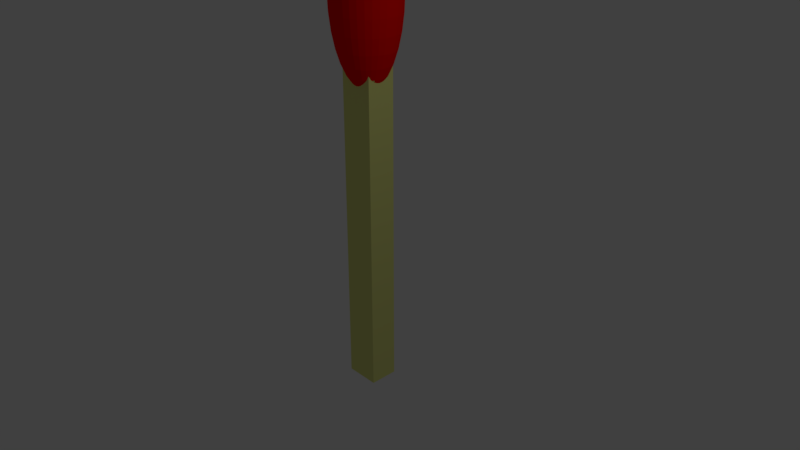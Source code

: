 # Source: fosforo.blend  (saved by Blender 2.79.0; exported with 4.5.12 LTS)
import bpy
from mathutils import Matrix  # noqa: F401  (used for matrix-valued properties, if any)

bpy.ops.wm.read_factory_settings(use_empty=True)
scene = bpy.context.scene
scene.name = 'Scene'

# ---- collections
col_collection_1 = bpy.data.collections.new('Collection 1'); scene.collection.children.link(col_collection_1)

# ---- materials (node trees are filled in below, after node groups)
mat_material = bpy.data.materials.new('Material')
mat_material.alpha_threshold = 0.0
mat_material.use_transparent_shadow = False
mat_material.diffuse_color = (0.7827, 0.8, 0.2571, 1.0)
mat_material.roughness = 0.5
mat_material.line_color = (0.0, 0.0, 0.0, 1.0)
mat_material_001 = bpy.data.materials.new('Material.001')
mat_material_001.alpha_threshold = 0.0
mat_material_001.use_transparent_shadow = False
mat_material_001.diffuse_color = (1.0, 0.001586, 0.0, 1.0)
mat_material_001.roughness = 0.5

# ---- material node trees

# ---- world
world_world = bpy.data.worlds.new('World'); scene.world = world_world
world_world.color = (0.05088, 0.05088, 0.05088)
world_world.use_sun_shadow = False
world_world.sun_shadow_jitter_overblur = 0.0
world_world.cycles.sampling_method = 'MANUAL'

# ---- cameras
cam_camera = bpy.data.cameras.new('Camera')
cam_camera.clip_end = 100.0
cam_camera.lens = 35.0
cam_camera.sensor_width = 32.0
cam_camera.sensor_height = 18.0
cam_camera.ortho_scale = 7.314
cam_camera.dof.focus_distance = 0.0
cam_camera.dof.aperture_fstop = 128.0

# ---- lights
light_lamp = bpy.data.lights.new('Lamp', 'POINT')
light_lamp.transmission_factor = 0.0
light_lamp.cutoff_distance = 30.0
light_lamp.energy = 100.0
light_lamp.shadow_buffer_clip_start = 1.001
light_lamp.shadow_soft_size = 0.1
light_lamp.shadow_maximum_resolution = 0.006
light_lamp.use_absolute_resolution = True

# ---- meshes
me_cube = bpy.data.meshes.new('Cube')
me_cube.from_pydata([(0.7452, 0.8125, -1.0), (0.7452, -0.8125, -1.0), (-0.7452, -0.8125, -1.0), (-0.7452, 0.8125, -1.0), (0.7452, 0.8125, 1.0), (0.7452, -0.8125, 1.0), (-0.7452, -0.8125, 1.0), (-0.7452, 0.8125, 1.0), (0.03958, 0.2746, 1.195), (0.03958, 0.62, 1.172), (0.03958, 0.9383, 1.135), (0.03958, 1.217, 1.084), (0.03958, 1.446, 1.023), (0.03958, 1.616, 0.9529), (0.03958, 1.721, 0.8768), (0.03958, 1.757, 0.7978), (0.03958, 1.721, 0.7187), (0.03958, 0.9383, 0.4607), (0.09594, 0.2677, 1.195), (0.1501, 0.6065, 1.172), (0.2001, 0.9187, 1.135), (0.2438, 1.192, 1.084), (0.2798, 1.417, 1.023), (0.3065, 1.584, 0.9529), (0.3229, 1.687, 0.8768), (0.3285, 1.721, 0.7978), (0.3229, 1.687, 0.7187), (0.3065, 1.584, 0.6427), (0.2798, 1.417, 0.5726), (0.2438, 1.192, 0.5112), (0.2001, 0.9187, 0.4607), (0.1501, 0.6065, 0.4233), (0.09594, 0.2677, 0.4002), (0.1501, 0.2473, 1.195), (0.2564, 0.5664, 1.172), (0.3544, 0.8605, 1.135), (0.4403, 1.118, 1.084), (0.5107, 1.33, 1.023), (0.5631, 1.487, 0.9529), (0.5954, 1.584, 0.8768), (0.6062, 1.616, 0.7978), (0.5954, 1.584, 0.7187), (0.5631, 1.487, 0.6427), (0.5107, 1.33, 0.5726), (0.4403, 1.118, 0.5112), (0.3544, 0.8605, 0.4607), (0.2564, 0.5664, 0.4233), (0.1501, 0.2472, 0.4002), (0.2001, 0.2141, 1.195), (0.3544, 0.5012, 1.172), (0.4966, 0.7659, 1.135), (0.6213, 0.9979, 1.084), (0.7236, 1.188, 1.023), (0.7996, 1.33, 0.9529), (0.8464, 1.417, 0.8768), (0.8623, 1.446, 0.7978), (0.8464, 1.417, 0.7187), (0.7996, 1.33, 0.6427), (0.7236, 1.188, 0.5726), (0.6213, 0.9979, 0.5112), (0.4966, 0.7659, 0.4607), (0.3544, 0.5012, 0.4233), (0.2001, 0.2141, 0.4002), (0.2439, 0.1694, 1.195), (0.4403, 0.4136, 1.172), (0.6213, 0.6387, 1.135), (0.78, 0.836, 1.084), (0.9102, 0.9979, 1.023), (1.007, 1.118, 0.9529), (1.067, 1.192, 0.8768), (1.087, 1.217, 0.7978), (1.067, 1.192, 0.7187), (1.007, 1.118, 0.6427), (0.9102, 0.9979, 0.5726), (0.78, 0.836, 0.5112), (0.6213, 0.6387, 0.4607), (0.4403, 0.4136, 0.4233), (0.2438, 0.1694, 0.4002), (0.2798, 0.115, 1.195), (0.5107, 0.3068, 1.172), (0.7236, 0.4837, 1.135), (0.9102, 0.6387, 1.084), (1.063, 0.7659, 1.023), (1.177, 0.8605, 0.9529), (1.247, 0.9187, 0.8768), (1.271, 0.9383, 0.7978), (1.247, 0.9187, 0.7187), (1.177, 0.8605, 0.6427), (1.063, 0.7659, 0.5726), (0.9102, 0.6387, 0.5112), (0.7236, 0.4837, 0.4607), (0.5107, 0.3068, 0.4233), (0.2798, 0.115, 0.4002), (0.3065, 0.05285, 1.195), (0.5631, 0.185, 1.172), (0.7996, 0.3068, 1.135), (1.007, 0.4136, 1.084), (1.177, 0.5012, 1.023), (1.303, 0.5664, 0.9529), (1.381, 0.6065, 0.8768), (1.408, 0.62, 0.7978), (1.381, 0.6065, 0.7187), (1.303, 0.5664, 0.6427), (1.177, 0.5012, 0.5726), (1.007, 0.4136, 0.5112), (0.7996, 0.3068, 0.4607), (0.5631, 0.185, 0.4233), (0.3065, 0.05285, 0.4002), (0.3229, -0.01453, 1.195), (0.5954, 0.05285, 1.172), (0.8464, 0.115, 1.135), (1.067, 0.1694, 1.084), (1.247, 0.2141, 1.023), (1.381, 0.2472, 0.9529), (1.464, 0.2677, 0.8768), (1.492, 0.2746, 0.7978), (1.464, 0.2677, 0.7187), (1.381, 0.2472, 0.6427), (1.247, 0.2141, 0.5726), (1.067, 0.1694, 0.5112), (0.8464, 0.115, 0.4607), (0.5954, 0.05285, 0.4233), (0.3229, -0.01453, 0.4002), (0.3285, -0.08461, 1.195), (0.6062, -0.08461, 1.172), (0.8623, -0.08461, 1.135), (1.087, -0.08461, 1.084), (1.271, -0.08461, 1.023), (1.408, -0.08461, 0.9529), (1.492, -0.08461, 0.8768), (1.52, -0.08461, 0.7978), (1.492, -0.08461, 0.7187), (1.408, -0.08461, 0.6427), (1.271, -0.08461, 0.5726), (1.087, -0.08461, 0.5112), (0.8623, -0.08461, 0.4607), (0.6062, -0.08461, 0.4233), (0.3285, -0.08461, 0.4002), (0.3229, -0.1547, 1.195), (0.5954, -0.2221, 1.172), (0.8464, -0.2842, 1.135), (1.067, -0.3386, 1.084), (1.247, -0.3833, 1.023), (1.381, -0.4165, 0.9529), (1.464, -0.4369, 0.8768), (1.492, -0.4438, 0.7978), (1.464, -0.4369, 0.7187), (1.381, -0.4165, 0.6427), (1.247, -0.3833, 0.5726), (1.067, -0.3386, 0.5112), (0.8464, -0.2842, 0.4607), (0.5954, -0.2221, 0.4233), (0.3229, -0.1547, 0.4002), (0.3065, -0.2221, 1.195), (0.5631, -0.3543, 1.172), (0.7996, -0.4761, 1.135), (1.007, -0.5828, 1.084), (1.177, -0.6705, 1.023), (1.303, -0.7356, 0.9529), (1.381, -0.7757, 0.8768), (1.408, -0.7892, 0.7978), (1.381, -0.7757, 0.7187), (1.303, -0.7356, 0.6427), (1.177, -0.6705, 0.5726), (1.007, -0.5828, 0.5112), (0.7996, -0.4761, 0.4607), (0.5631, -0.3543, 0.4233), (0.3065, -0.2221, 0.4002), (0.2798, -0.2842, 1.195), (0.5107, -0.4761, 1.172), (0.7236, -0.6529, 1.135), (0.9102, -0.8079, 1.084), (1.063, -0.9351, 1.023), (1.177, -1.03, 0.9529), (1.247, -1.088, 0.8768), (1.271, -1.108, 0.7978), (1.247, -1.088, 0.7187), (1.177, -1.03, 0.6427), (1.063, -0.9351, 0.5726), (0.9102, -0.8079, 0.5112), (0.7236, -0.6529, 0.4607), (0.5107, -0.4761, 0.4233), (0.2798, -0.2842, 0.4002), (0.2438, -0.3386, 1.195), (0.4403, -0.5828, 1.172), (0.6213, -0.8079, 1.135), (0.78, -1.005, 1.084), (0.9102, -1.167, 1.023), (1.007, -1.287, 0.9529), (1.067, -1.362, 0.8768), (1.087, -1.387, 0.7978), (1.067, -1.362, 0.7187), (1.007, -1.287, 0.6427), (0.9102, -1.167, 0.5726), (0.78, -1.005, 0.5112), (0.6213, -0.8079, 0.4607), (0.4403, -0.5828, 0.4233), (0.2438, -0.3386, 0.4002), (0.2001, -0.3833, 1.195), (0.3544, -0.6705, 1.172), (0.4966, -0.9351, 1.135), (0.6213, -1.167, 1.084), (0.7236, -1.358, 1.023), (0.7996, -1.499, 0.9529), (0.8464, -1.586, 0.8768), (0.8623, -1.616, 0.7978), (0.8464, -1.586, 0.7187), (0.7996, -1.499, 0.6427), (0.7236, -1.358, 0.5726), (0.6213, -1.167, 0.5112), (0.4966, -0.9351, 0.4607), (0.3544, -0.6705, 0.4233), (0.2001, -0.3833, 0.4002), (0.03958, -0.08461, 0.3924), (0.1501, -0.4165, 1.195), (0.2564, -0.7356, 1.172), (0.3544, -1.03, 1.135), (0.4403, -1.287, 1.084), (0.5107, -1.499, 1.023), (0.5631, -1.656, 0.9529), (0.5954, -1.753, 0.8768), (0.6062, -1.786, 0.7978), (0.5954, -1.753, 0.7187), (0.5631, -1.656, 0.6427), (0.5107, -1.499, 0.5726), (0.4403, -1.287, 0.5112), (0.3544, -1.03, 0.4607), (0.2564, -0.7356, 0.4233), (0.1501, -0.4165, 0.4002), (0.09594, -0.4369, 1.195), (0.1501, -0.7757, 1.172), (0.2001, -1.088, 1.135), (0.2438, -1.362, 1.084), (0.2798, -1.586, 1.023), (0.3065, -1.753, 0.9529), (0.3229, -1.856, 0.8768), (0.3285, -1.89, 0.7978), (0.3229, -1.856, 0.7187), (0.3065, -1.753, 0.6427), (0.2798, -1.586, 0.5726), (0.2438, -1.362, 0.5112), (0.2001, -1.088, 0.4607), (0.1501, -0.7757, 0.4233), (0.09594, -0.4369, 0.4002), (0.03958, -0.4438, 1.195), (0.03958, -0.7892, 1.172), (0.03958, -1.108, 1.135), (0.03958, -1.387, 1.084), (0.03958, -1.616, 1.023), (0.03958, -1.786, 0.9529), (0.03958, -1.89, 0.8768), (0.03958, -1.926, 0.7978), (0.03958, -1.89, 0.7187), (0.03958, -1.786, 0.6427), (0.03958, -1.616, 0.5726), (0.03958, -1.387, 0.5112), (0.03958, -1.108, 0.4607), (0.03958, -0.7892, 0.4233), (0.03958, -0.4438, 0.4002), (-0.01678, -0.4369, 1.195), (-0.07097, -0.7757, 1.172), (-0.1209, -1.088, 1.135), (-0.1647, -1.362, 1.084), (-0.2006, -1.586, 1.023), (-0.2273, -1.753, 0.9529), (-0.2438, -1.856, 0.8768), (-0.2493, -1.89, 0.7978), (-0.2438, -1.856, 0.7187), (-0.2273, -1.753, 0.6427), (-0.2006, -1.586, 0.5726), (-0.1647, -1.362, 0.5112), (-0.1209, -1.088, 0.4607), (-0.07097, -0.7757, 0.4233), (-0.01678, -0.4369, 0.4002), (-0.07097, -0.4165, 1.195), (-0.1773, -0.7356, 1.172), (-0.2752, -1.03, 1.135), (-0.3611, -1.287, 1.084), (-0.4316, -1.499, 1.023), (-0.484, -1.656, 0.9529), (-0.5162, -1.753, 0.8768), (-0.5271, -1.786, 0.7978), (-0.5162, -1.753, 0.7187), (-0.484, -1.656, 0.6427), (-0.4316, -1.499, 0.5726), (-0.3611, -1.287, 0.5112), (-0.2752, -1.03, 0.4607), (-0.1773, -0.7356, 0.4233), (-0.07097, -0.4165, 0.4002), (-0.1209, -0.3833, 1.195), (-0.2752, -0.6705, 1.172), (-0.4175, -0.9351, 1.135), (-0.5421, -1.167, 1.084), (-0.6444, -1.358, 1.023), (-0.7205, -1.499, 0.9529), (-0.7673, -1.586, 0.8768), (-0.7831, -1.616, 0.7978), (-0.7673, -1.586, 0.7187), (-0.7205, -1.499, 0.6427), (-0.6444, -1.358, 0.5726), (-0.5421, -1.167, 0.5112), (-0.4175, -0.9351, 0.4607), (-0.2752, -0.6705, 0.4233), (-0.1209, -0.3833, 0.4002), (0.03958, -0.08461, 1.203), (-0.1647, -0.3386, 1.195), (-0.3611, -0.5828, 1.172), (-0.5421, -0.8079, 1.135), (-0.7008, -1.005, 1.084), (-0.831, -1.167, 1.023), (-0.9278, -1.287, 0.9529), (-0.9874, -1.362, 0.8768), (-1.007, -1.387, 0.7978), (-0.9874, -1.362, 0.7187), (-0.9278, -1.287, 0.6427), (-0.831, -1.167, 0.5726), (-0.7008, -1.005, 0.5112), (-0.5421, -0.8079, 0.4607), (-0.3611, -0.5828, 0.4233), (-0.1647, -0.3386, 0.4002), (-0.2006, -0.2842, 1.195), (-0.4316, -0.4761, 1.172), (-0.6444, -0.6529, 1.135), (-0.831, -0.8079, 1.084), (-0.9841, -0.9351, 1.023), (-1.098, -1.03, 0.9529), (-1.168, -1.088, 0.8768), (-1.192, -1.108, 0.7978), (-1.168, -1.088, 0.7187), (-1.098, -1.03, 0.6427), (-0.9841, -0.9351, 0.5726), (-0.831, -0.8079, 0.5112), (-0.6444, -0.6529, 0.4607), (-0.4316, -0.4761, 0.4233), (-0.2006, -0.2842, 0.4002), (-0.2273, -0.2221, 1.195), (-0.484, -0.3543, 1.172), (-0.7205, -0.4761, 1.135), (-0.9278, -0.5828, 1.084), (-1.098, -0.6705, 1.023), (-1.224, -0.7356, 0.9529), (-1.302, -0.7757, 0.8768), (-1.328, -0.7892, 0.7978), (-1.302, -0.7757, 0.7187), (-1.224, -0.7356, 0.6427), (-1.098, -0.6705, 0.5726), (-0.9278, -0.5828, 0.5112), (-0.7205, -0.4761, 0.4607), (-0.484, -0.3543, 0.4233), (-0.2273, -0.2221, 0.4002), (-0.2438, -0.1547, 1.195), (-0.5162, -0.2221, 1.172), (-0.7673, -0.2842, 1.135), (-0.9874, -0.3386, 1.084), (-1.168, -0.3833, 1.023), (-1.302, -0.4165, 0.9529), (-1.385, -0.4369, 0.8768), (-1.413, -0.4438, 0.7978), (-1.385, -0.4369, 0.7187), (-1.302, -0.4165, 0.6427), (-1.168, -0.3833, 0.5726), (-0.9874, -0.3386, 0.5112), (-0.7673, -0.2842, 0.4607), (-0.5162, -0.2221, 0.4233), (-0.2438, -0.1547, 0.4002), (-0.2493, -0.08461, 1.195), (-0.5271, -0.08461, 1.172), (-0.7831, -0.08461, 1.135), (-1.007, -0.08461, 1.084), (-1.192, -0.08461, 1.023), (-1.328, -0.08461, 0.9529), (-1.413, -0.08461, 0.8768), (-1.441, -0.08461, 0.7978), (-1.413, -0.08461, 0.7187), (-1.328, -0.08461, 0.6427), (-1.192, -0.08461, 0.5726), (-1.007, -0.08461, 0.5112), (-0.7831, -0.08461, 0.4607), (-0.5271, -0.08461, 0.4233), (-0.2493, -0.08461, 0.4002), (-0.2438, -0.01453, 1.195), (-0.5162, 0.05285, 1.172), (-0.7673, 0.115, 1.135), (-0.9874, 0.1694, 1.084), (-1.168, 0.2141, 1.023), (-1.302, 0.2472, 0.9529), (-1.385, 0.2677, 0.8768), (-1.413, 0.2746, 0.7978), (-1.385, 0.2677, 0.7187), (-1.302, 0.2472, 0.6427), (-1.168, 0.2141, 0.5726), (-0.9874, 0.1694, 0.5112), (-0.7673, 0.115, 0.4607), (-0.5162, 0.05285, 0.4233), (-0.2438, -0.01453, 0.4002), (-0.2273, 0.05285, 1.195), (-0.484, 0.185, 1.172), (-0.7205, 0.3068, 1.135), (-0.9278, 0.4136, 1.084), (-1.098, 0.5012, 1.023), (-1.224, 0.5664, 0.9529), (-1.302, 0.6065, 0.8768), (-1.328, 0.62, 0.7978), (-1.302, 0.6065, 0.7187), (-1.224, 0.5664, 0.6427), (-1.098, 0.5012, 0.5726), (-0.9278, 0.4136, 0.5112), (-0.7205, 0.3068, 0.4607), (-0.484, 0.185, 0.4233), (-0.2273, 0.05285, 0.4002), (-0.2006, 0.115, 1.195), (-0.4316, 0.3068, 1.172), (-0.6444, 0.4837, 1.135), (-0.831, 0.6387, 1.084), (-0.9841, 0.7659, 1.023), (-1.098, 0.8605, 0.9529), (-1.168, 0.9187, 0.8768), (-1.192, 0.9383, 0.7978), (-1.168, 0.9187, 0.7187), (-1.098, 0.8605, 0.6427), (-0.9841, 0.7659, 0.5726), (-0.831, 0.6387, 0.5112), (-0.6444, 0.4837, 0.4607), (-0.4316, 0.3068, 0.4233), (-0.2006, 0.115, 0.4002), (-0.1647, 0.1694, 1.195), (-0.3611, 0.4136, 1.172), (-0.5421, 0.6387, 1.135), (-0.7008, 0.836, 1.084), (-0.831, 0.9979, 1.023), (-0.9278, 1.118, 0.9529), (-0.9874, 1.192, 0.8768), (-1.007, 1.217, 0.7978), (-0.9874, 1.192, 0.7187), (-0.9278, 1.118, 0.6427), (-0.831, 0.9979, 0.5726), (-0.7008, 0.836, 0.5112), (-0.5421, 0.6387, 0.4607), (-0.3611, 0.4136, 0.4233), (-0.1647, 0.1694, 0.4002), (-0.1209, 0.2141, 1.195), (-0.2752, 0.5012, 1.172), (-0.4175, 0.7659, 1.135), (-0.5421, 0.9979, 1.084), (-0.6444, 1.188, 1.023), (-0.7205, 1.33, 0.9529), (-0.7673, 1.417, 0.8768), (-0.7831, 1.446, 0.7978), (-0.7673, 1.417, 0.7187), (-0.7205, 1.33, 0.6427), (-0.6444, 1.188, 0.5726), (-0.5421, 0.9979, 0.5112), (-0.4175, 0.7659, 0.4607), (-0.2752, 0.5012, 0.4233), (-0.1209, 0.2141, 0.4002), (-0.07097, 0.2472, 1.195), (-0.1773, 0.5664, 1.172), (-0.2752, 0.8605, 1.135), (-0.3611, 1.118, 1.084), (-0.4316, 1.33, 1.023), (-0.484, 1.487, 0.9529), (-0.5162, 1.584, 0.8768), (-0.5271, 1.616, 0.7978), (-0.5162, 1.584, 0.7187), (-0.484, 1.487, 0.6427), (-0.4316, 1.33, 0.5726), (-0.3611, 1.118, 0.5112), (-0.2752, 0.8605, 0.4607), (-0.1773, 0.5664, 0.4233), (-0.07097, 0.2472, 0.4002), (-0.01678, 0.2677, 1.195), (-0.07097, 0.6065, 1.172), (-0.1209, 0.9187, 1.135), (-0.1647, 1.192, 1.084), (-0.2006, 1.417, 1.023), (-0.2273, 1.584, 0.9529), (-0.2438, 1.687, 0.8768), (-0.2493, 1.721, 0.7978), (-0.2438, 1.687, 0.7187), (-0.2273, 1.584, 0.6427), (-0.2006, 1.417, 0.5726), (-0.1647, 1.192, 0.5112), (-0.1209, 0.9187, 0.4607), (-0.07097, 0.6065, 0.4233), (-0.01678, 0.2677, 0.4002), (0.03958, 1.616, 0.6427), (0.03958, 1.446, 0.5726), (0.03958, 1.217, 0.5112), (0.03958, 0.62, 0.4233), (0.03958, 0.2746, 0.4002)], [], [(0, 1, 2, 3), (4, 7, 6, 5), (0, 4, 5, 1), (1, 5, 6, 2), (2, 6, 7, 3), (4, 0, 3, 7), (213, 489, 32), (16, 15, 25, 26), (9, 8, 18, 19), (485, 16, 26, 27), (10, 9, 19, 20), (486, 485, 27, 28), (11, 10, 20, 21), (487, 486, 28, 29), (12, 11, 21, 22), (17, 487, 29, 30), (13, 12, 22, 23), (488, 17, 30, 31), (14, 13, 23, 24), (489, 488, 31, 32), (15, 14, 24, 25), (8, 304, 18), (32, 31, 46, 47), (25, 24, 39, 40), (18, 304, 33), (213, 32, 47), (26, 25, 40, 41), (19, 18, 33, 34), (27, 26, 41, 42), (20, 19, 34, 35), (28, 27, 42, 43), (21, 20, 35, 36), (29, 28, 43, 44), (22, 21, 36, 37), (30, 29, 44, 45), (23, 22, 37, 38), (31, 30, 45, 46), (24, 23, 38, 39), (36, 35, 50, 51), (44, 43, 58, 59), (37, 36, 51, 52), (45, 44, 59, 60), (38, 37, 52, 53), (46, 45, 60, 61), (39, 38, 53, 54), (47, 46, 61, 62), (40, 39, 54, 55), (33, 304, 48), (213, 47, 62), (41, 40, 55, 56), (34, 33, 48, 49), (42, 41, 56, 57), (35, 34, 49, 50), (43, 42, 57, 58), (55, 54, 69, 70), (48, 304, 63), (213, 62, 77), (56, 55, 70, 71), (49, 48, 63, 64), (57, 56, 71, 72), (50, 49, 64, 65), (58, 57, 72, 73), (51, 50, 65, 66), (59, 58, 73, 74), (52, 51, 66, 67), (60, 59, 74, 75), (53, 52, 67, 68), (61, 60, 75, 76), (54, 53, 68, 69), (62, 61, 76, 77), (74, 73, 88, 89), (67, 66, 81, 82), (75, 74, 89, 90), (68, 67, 82, 83), (76, 75, 90, 91), (69, 68, 83, 84), (77, 76, 91, 92), (70, 69, 84, 85), (63, 304, 78), (213, 77, 92), (71, 70, 85, 86), (64, 63, 78, 79), (72, 71, 86, 87), (65, 64, 79, 80), (73, 72, 87, 88), (66, 65, 80, 81), (213, 92, 107), (86, 85, 100, 101), (79, 78, 93, 94), (87, 86, 101, 102), (80, 79, 94, 95), (88, 87, 102, 103), (81, 80, 95, 96), (89, 88, 103, 104), (82, 81, 96, 97), (90, 89, 104, 105), (83, 82, 97, 98), (91, 90, 105, 106), (84, 83, 98, 99), (92, 91, 106, 107), (85, 84, 99, 100), (78, 304, 93), (105, 104, 119, 120), (98, 97, 112, 113), (106, 105, 120, 121), (99, 98, 113, 114), (107, 106, 121, 122), (100, 99, 114, 115), (93, 304, 108), (213, 107, 122), (101, 100, 115, 116), (94, 93, 108, 109), (102, 101, 116, 117), (95, 94, 109, 110), (103, 102, 117, 118), (96, 95, 110, 111), (104, 103, 118, 119), (97, 96, 111, 112), (109, 108, 123, 124), (117, 116, 131, 132), (110, 109, 124, 125), (118, 117, 132, 133), (111, 110, 125, 126), (119, 118, 133, 134), (112, 111, 126, 127), (120, 119, 134, 135), (113, 112, 127, 128), (121, 120, 135, 136), (114, 113, 128, 129), (122, 121, 136, 137), (115, 114, 129, 130), (108, 304, 123), (213, 122, 137), (116, 115, 130, 131), (128, 127, 142, 143), (136, 135, 150, 151), (129, 128, 143, 144), (137, 136, 151, 152), (130, 129, 144, 145), (123, 304, 138), (213, 137, 152), (131, 130, 145, 146), (124, 123, 138, 139), (132, 131, 146, 147), (125, 124, 139, 140), (133, 132, 147, 148), (126, 125, 140, 141), (134, 133, 148, 149), (127, 126, 141, 142), (135, 134, 149, 150), (147, 146, 161, 162), (140, 139, 154, 155), (148, 147, 162, 163), (141, 140, 155, 156), (149, 148, 163, 164), (142, 141, 156, 157), (150, 149, 164, 165), (143, 142, 157, 158), (151, 150, 165, 166), (144, 143, 158, 159), (152, 151, 166, 167), (145, 144, 159, 160), (138, 304, 153), (213, 152, 167), (146, 145, 160, 161), (139, 138, 153, 154), (166, 165, 180, 181), (159, 158, 173, 174), (167, 166, 181, 182), (160, 159, 174, 175), (153, 304, 168), (213, 167, 182), (161, 160, 175, 176), (154, 153, 168, 169), (162, 161, 176, 177), (155, 154, 169, 170), (163, 162, 177, 178), (156, 155, 170, 171), (164, 163, 178, 179), (157, 156, 171, 172), (165, 164, 179, 180), (158, 157, 172, 173), (170, 169, 184, 185), (178, 177, 192, 193), (171, 170, 185, 186), (179, 178, 193, 194), (172, 171, 186, 187), (180, 179, 194, 195), (173, 172, 187, 188), (181, 180, 195, 196), (174, 173, 188, 189), (182, 181, 196, 197), (175, 174, 189, 190), (168, 304, 183), (213, 182, 197), (176, 175, 190, 191), (169, 168, 183, 184), (177, 176, 191, 192), (189, 188, 203, 204), (197, 196, 211, 212), (190, 189, 204, 205), (183, 304, 198), (213, 197, 212), (191, 190, 205, 206), (184, 183, 198, 199), (192, 191, 206, 207), (185, 184, 199, 200), (193, 192, 207, 208), (186, 185, 200, 201), (194, 193, 208, 209), (187, 186, 201, 202), (195, 194, 209, 210), (188, 187, 202, 203), (196, 195, 210, 211), (208, 207, 223, 224), (201, 200, 216, 217), (209, 208, 224, 225), (202, 201, 217, 218), (210, 209, 225, 226), (203, 202, 218, 219), (211, 210, 226, 227), (204, 203, 219, 220), (212, 211, 227, 228), (205, 204, 220, 221), (198, 304, 214), (213, 212, 228), (206, 205, 221, 222), (199, 198, 214, 215), (207, 206, 222, 223), (200, 199, 215, 216), (228, 227, 242, 243), (221, 220, 235, 236), (214, 304, 229), (213, 228, 243), (222, 221, 236, 237), (215, 214, 229, 230), (223, 222, 237, 238), (216, 215, 230, 231), (224, 223, 238, 239), (217, 216, 231, 232), (225, 224, 239, 240), (218, 217, 232, 233), (226, 225, 240, 241), (219, 218, 233, 234), (227, 226, 241, 242), (220, 219, 234, 235), (240, 239, 254, 255), (233, 232, 247, 248), (241, 240, 255, 256), (234, 233, 248, 249), (242, 241, 256, 257), (235, 234, 249, 250), (243, 242, 257, 258), (236, 235, 250, 251), (229, 304, 244), (213, 243, 258), (237, 236, 251, 252), (230, 229, 244, 245), (238, 237, 252, 253), (231, 230, 245, 246), (239, 238, 253, 254), (232, 231, 246, 247), (244, 304, 259), (213, 258, 273), (252, 251, 266, 267), (245, 244, 259, 260), (253, 252, 267, 268), (246, 245, 260, 261), (254, 253, 268, 269), (247, 246, 261, 262), (255, 254, 269, 270), (248, 247, 262, 263), (256, 255, 270, 271), (249, 248, 263, 264), (257, 256, 271, 272), (250, 249, 264, 265), (258, 257, 272, 273), (251, 250, 265, 266), (263, 262, 277, 278), (271, 270, 285, 286), (264, 263, 278, 279), (272, 271, 286, 287), (265, 264, 279, 280), (273, 272, 287, 288), (266, 265, 280, 281), (259, 304, 274), (213, 273, 288), (267, 266, 281, 282), (260, 259, 274, 275), (268, 267, 282, 283), (261, 260, 275, 276), (269, 268, 283, 284), (262, 261, 276, 277), (270, 269, 284, 285), (282, 281, 296, 297), (275, 274, 289, 290), (283, 282, 297, 298), (276, 275, 290, 291), (284, 283, 298, 299), (277, 276, 291, 292), (285, 284, 299, 300), (278, 277, 292, 293), (286, 285, 300, 301), (279, 278, 293, 294), (287, 286, 301, 302), (280, 279, 294, 295), (288, 287, 302, 303), (281, 280, 295, 296), (274, 304, 289), (213, 288, 303), (301, 300, 316, 317), (294, 293, 309, 310), (302, 301, 317, 318), (295, 294, 310, 311), (303, 302, 318, 319), (296, 295, 311, 312), (289, 304, 305), (213, 303, 319), (297, 296, 312, 313), (290, 289, 305, 306), (298, 297, 313, 314), (291, 290, 306, 307), (299, 298, 314, 315), (292, 291, 307, 308), (300, 299, 315, 316), (293, 292, 308, 309), (306, 305, 320, 321), (314, 313, 328, 329), (307, 306, 321, 322), (315, 314, 329, 330), (308, 307, 322, 323), (316, 315, 330, 331), (309, 308, 323, 324), (317, 316, 331, 332), (310, 309, 324, 325), (318, 317, 332, 333), (311, 310, 325, 326), (319, 318, 333, 334), (312, 311, 326, 327), (305, 304, 320), (213, 319, 334), (313, 312, 327, 328), (325, 324, 339, 340), (333, 332, 347, 348), (326, 325, 340, 341), (334, 333, 348, 349), (327, 326, 341, 342), (320, 304, 335), (213, 334, 349), (328, 327, 342, 343), (321, 320, 335, 336), (329, 328, 343, 344), (322, 321, 336, 337), (330, 329, 344, 345), (323, 322, 337, 338), (331, 330, 345, 346), (324, 323, 338, 339), (332, 331, 346, 347), (344, 343, 358, 359), (337, 336, 351, 352), (345, 344, 359, 360), (338, 337, 352, 353), (346, 345, 360, 361), (339, 338, 353, 354), (347, 346, 361, 362), (340, 339, 354, 355), (348, 347, 362, 363), (341, 340, 355, 356), (349, 348, 363, 364), (342, 341, 356, 357), (335, 304, 350), (213, 349, 364), (343, 342, 357, 358), (336, 335, 350, 351), (363, 362, 377, 378), (356, 355, 370, 371), (364, 363, 378, 379), (357, 356, 371, 372), (350, 304, 365), (213, 364, 379), (358, 357, 372, 373), (351, 350, 365, 366), (359, 358, 373, 374), (352, 351, 366, 367), (360, 359, 374, 375), (353, 352, 367, 368), (361, 360, 375, 376), (354, 353, 368, 369), (362, 361, 376, 377), (355, 354, 369, 370), (375, 374, 389, 390), (368, 367, 382, 383), (376, 375, 390, 391), (369, 368, 383, 384), (377, 376, 391, 392), (370, 369, 384, 385), (378, 377, 392, 393), (371, 370, 385, 386), (379, 378, 393, 394), (372, 371, 386, 387), (365, 304, 380), (213, 379, 394), (373, 372, 387, 388), (366, 365, 380, 381), (374, 373, 388, 389), (367, 366, 381, 382), (394, 393, 408, 409), (387, 386, 401, 402), (380, 304, 395), (213, 394, 409), (388, 387, 402, 403), (381, 380, 395, 396), (389, 388, 403, 404), (382, 381, 396, 397), (390, 389, 404, 405), (383, 382, 397, 398), (391, 390, 405, 406), (384, 383, 398, 399), (392, 391, 406, 407), (385, 384, 399, 400), (393, 392, 407, 408), (386, 385, 400, 401), (398, 397, 412, 413), (406, 405, 420, 421), (399, 398, 413, 414), (407, 406, 421, 422), (400, 399, 414, 415), (408, 407, 422, 423), (401, 400, 415, 416), (409, 408, 423, 424), (402, 401, 416, 417), (395, 304, 410), (213, 409, 424), (403, 402, 417, 418), (396, 395, 410, 411), (404, 403, 418, 419), (397, 396, 411, 412), (405, 404, 419, 420), (417, 416, 431, 432), (410, 304, 425), (213, 424, 439), (418, 417, 432, 433), (411, 410, 425, 426), (419, 418, 433, 434), (412, 411, 426, 427), (420, 419, 434, 435), (413, 412, 427, 428), (421, 420, 435, 436), (414, 413, 428, 429), (422, 421, 436, 437), (415, 414, 429, 430), (423, 422, 437, 438), (416, 415, 430, 431), (424, 423, 438, 439), (436, 435, 450, 451), (429, 428, 443, 444), (437, 436, 451, 452), (430, 429, 444, 445), (438, 437, 452, 453), (431, 430, 445, 446), (439, 438, 453, 454), (432, 431, 446, 447), (425, 304, 440), (213, 439, 454), (433, 432, 447, 448), (426, 425, 440, 441), (434, 433, 448, 449), (427, 426, 441, 442), (435, 434, 449, 450), (428, 427, 442, 443), (440, 304, 455), (213, 454, 469), (448, 447, 462, 463), (441, 440, 455, 456), (449, 448, 463, 464), (442, 441, 456, 457), (450, 449, 464, 465), (443, 442, 457, 458), (451, 450, 465, 466), (444, 443, 458, 459), (452, 451, 466, 467), (445, 444, 459, 460), (453, 452, 467, 468), (446, 445, 460, 461), (454, 453, 468, 469), (447, 446, 461, 462), (459, 458, 473, 474), (467, 466, 481, 482), (460, 459, 474, 475), (468, 467, 482, 483), (461, 460, 475, 476), (469, 468, 483, 484), (462, 461, 476, 477), (455, 304, 470), (213, 469, 484), (463, 462, 477, 478), (456, 455, 470, 471), (464, 463, 478, 479), (457, 456, 471, 472), (465, 464, 479, 480), (458, 457, 472, 473), (466, 465, 480, 481), (478, 477, 15, 16), (471, 470, 8, 9), (479, 478, 16, 485), (472, 471, 9, 10), (480, 479, 485, 486), (473, 472, 10, 11), (481, 480, 486, 487), (474, 473, 11, 12), (482, 481, 487, 17), (475, 474, 12, 13), (483, 482, 17, 488), (476, 475, 13, 14), (484, 483, 488, 489), (477, 476, 14, 15), (470, 304, 8), (213, 484, 489)])
me_cube.polygons.foreach_set('material_index', [0, 0, 0, 0, 0, 0, 0, 1, 1, 1, 1, 1, 1, 1, 1, 1, 1, 1, 1, 0, 1, 1, 0, 1, 1, 0, 1, 1, 1, 1, 1, 1, 1, 1, 1, 1, 1, 1, 1, 1, 1, 1, 1, 0, 1, 0, 1, 1, 0, 1, 1, 1, 1, 1, 1, 1, 0, 1, 1, 1, 1, 1, 1, 1, 1, 1, 1, 0, 1, 0, 1, 1, 1, 1, 0, 1, 0, 1, 1, 0, 1, 1, 1, 1, 1, 1, 0, 1, 1, 1, 1, 1, 1, 1, 1, 1, 1, 0, 1, 0, 1, 1, 1, 1, 1, 1, 0, 1, 1, 0, 1, 1, 1, 1, 1, 1, 1, 1, 1, 1, 1, 1, 1, 1, 1, 1, 1, 1, 1, 0, 1, 1, 0, 1, 1, 1, 1, 0, 1, 1, 0, 1, 1, 1, 1, 1, 1, 1, 1, 1, 1, 1, 1, 1, 1, 1, 1, 1, 1, 1, 0, 1, 1, 0, 1, 1, 0, 1, 0, 1, 1, 0, 1, 1, 1, 1, 1, 1, 1, 1, 1, 1, 1, 1, 1, 1, 1, 1, 1, 0, 1, 0, 1, 1, 0, 1, 1, 1, 1, 0, 1, 1, 0, 1, 1, 1, 1, 1, 1, 1, 1, 1, 1, 1, 1, 1, 1, 1, 1, 1, 1, 1, 0, 1, 1, 0, 1, 1, 1, 1, 0, 1, 1, 0, 1, 1, 1, 1, 1, 1, 1, 1, 1, 1, 1, 1, 1, 1, 1, 1, 1, 1, 0, 1, 1, 0, 1, 1, 1, 1, 1, 1, 1, 0, 1, 1, 1, 1, 1, 1, 1, 1, 1, 1, 1, 1, 0, 1, 1, 1, 1, 1, 1, 0, 1, 1, 0, 1, 1, 1, 1, 1, 1, 1, 1, 1, 1, 1, 1, 1, 1, 1, 1, 1, 1, 1, 0, 1, 1, 0, 1, 1, 0, 1, 0, 1, 1, 0, 1, 1, 1, 1, 1, 1, 1, 1, 1, 1, 1, 1, 1, 1, 1, 1, 1, 0, 1, 0, 1, 1, 0, 1, 1, 0, 1, 0, 1, 1, 0, 1, 1, 1, 1, 1, 1, 1, 1, 1, 1, 1, 1, 1, 1, 1, 1, 1, 0, 1, 0, 1, 1, 0, 1, 1, 0, 1, 0, 1, 1, 0, 1, 1, 1, 1, 1, 1, 1, 1, 1, 1, 1, 1, 1, 1, 1, 1, 0, 1, 0, 1, 1, 0, 1, 1, 1, 1, 0, 1, 1, 0, 1, 1, 1, 1, 1, 1, 1, 1, 1, 1, 0, 1, 1, 1, 1, 1, 1, 0, 1, 0, 1, 1, 0, 1, 1, 1, 1, 1, 1, 1, 0, 1, 1, 1, 1, 1, 1, 1, 1, 1, 1, 0, 1, 0, 1, 1, 1, 1, 0, 1, 0, 1, 1, 0, 1, 1, 1, 1, 1, 1, 0, 0, 1, 1, 1, 1, 1, 1, 1, 1, 1, 1, 0, 1, 0, 1, 1, 1, 1, 1, 1, 0, 1, 1, 0, 1, 1, 1, 1, 1, 1, 1, 1, 1, 1, 1, 1, 1, 1, 1, 1, 1, 1, 1, 0, 1, 1, 0])
me_cube.materials.append(mat_material)
me_cube.materials.append(mat_material_001)
me_cube.use_remesh_preserve_volume = False
me_cube.use_remesh_preserve_attributes = False
me_cube.use_mirror_vertex_groups = False
me_cube.update()

# ---- objects
ob_cube = bpy.data.objects.new('Cube', me_cube)
ob_lamp = bpy.data.objects.new('Lamp', light_lamp)
ob_camera = bpy.data.objects.new('Camera', cam_camera)

# ---- transforms, parenting, visibility, modifiers, constraints
ob_cube.location = (-0.9633, 0.8696, 0.4892)
ob_cube.scale = (0.3462, 0.2642, 3.245)
ob_cube.lock_rotations_4d = False
ob_cube.empty_display_type = 'ARROWS'
ob_cube.lineart.crease_threshold = 0.0
ob_lamp.location = (4.076, 1.005, 5.904)
ob_lamp.rotation_euler = (0.6503, 0.05522, 1.866)
ob_lamp.lock_rotations_4d = False
ob_lamp.empty_display_type = 'ARROWS'
ob_lamp.color = (0.0, 0.0, 0.0, 0.0)
ob_lamp.lineart.crease_threshold = 0.0
ob_camera.location = (7.481, -6.508, 5.344)
ob_camera.rotation_euler = (1.109, 0.0, 0.8149)
ob_camera.lock_rotations_4d = False
ob_camera.empty_display_type = 'ARROWS'
ob_camera.color = (0.0, 0.0, 0.0, 0.0)
ob_camera.display_type = 'WIRE'
ob_camera.lineart.crease_threshold = 0.0

# ---- collection membership
col_collection_1.objects.link(ob_cube)
col_collection_1.objects.link(ob_lamp)
col_collection_1.objects.link(ob_camera)

# ---- scene / render settings (as saved in the file)
scene.camera = ob_camera
scene.frame_start = 1; scene.frame_end = 250; scene.frame_set(1)
scene.render.engine = 'BLENDER_EEVEE_NEXT'
scene.render.resolution_percentage = 50
scene.render.dither_intensity = 0.0
scene.cycles.use_denoising = False
scene.cycles.samples = 128
scene.cycles.sampling_pattern = 'TABULATED_SOBOL'
scene.cycles.use_adaptive_sampling = False
scene.cycles.use_light_tree = False
scene.cycles.blur_glossy = 0.0
scene.cycles.sample_clamp_indirect = 0.0
scene.view_settings.view_transform = 'Standard'
bpy.context.view_layer.update()
